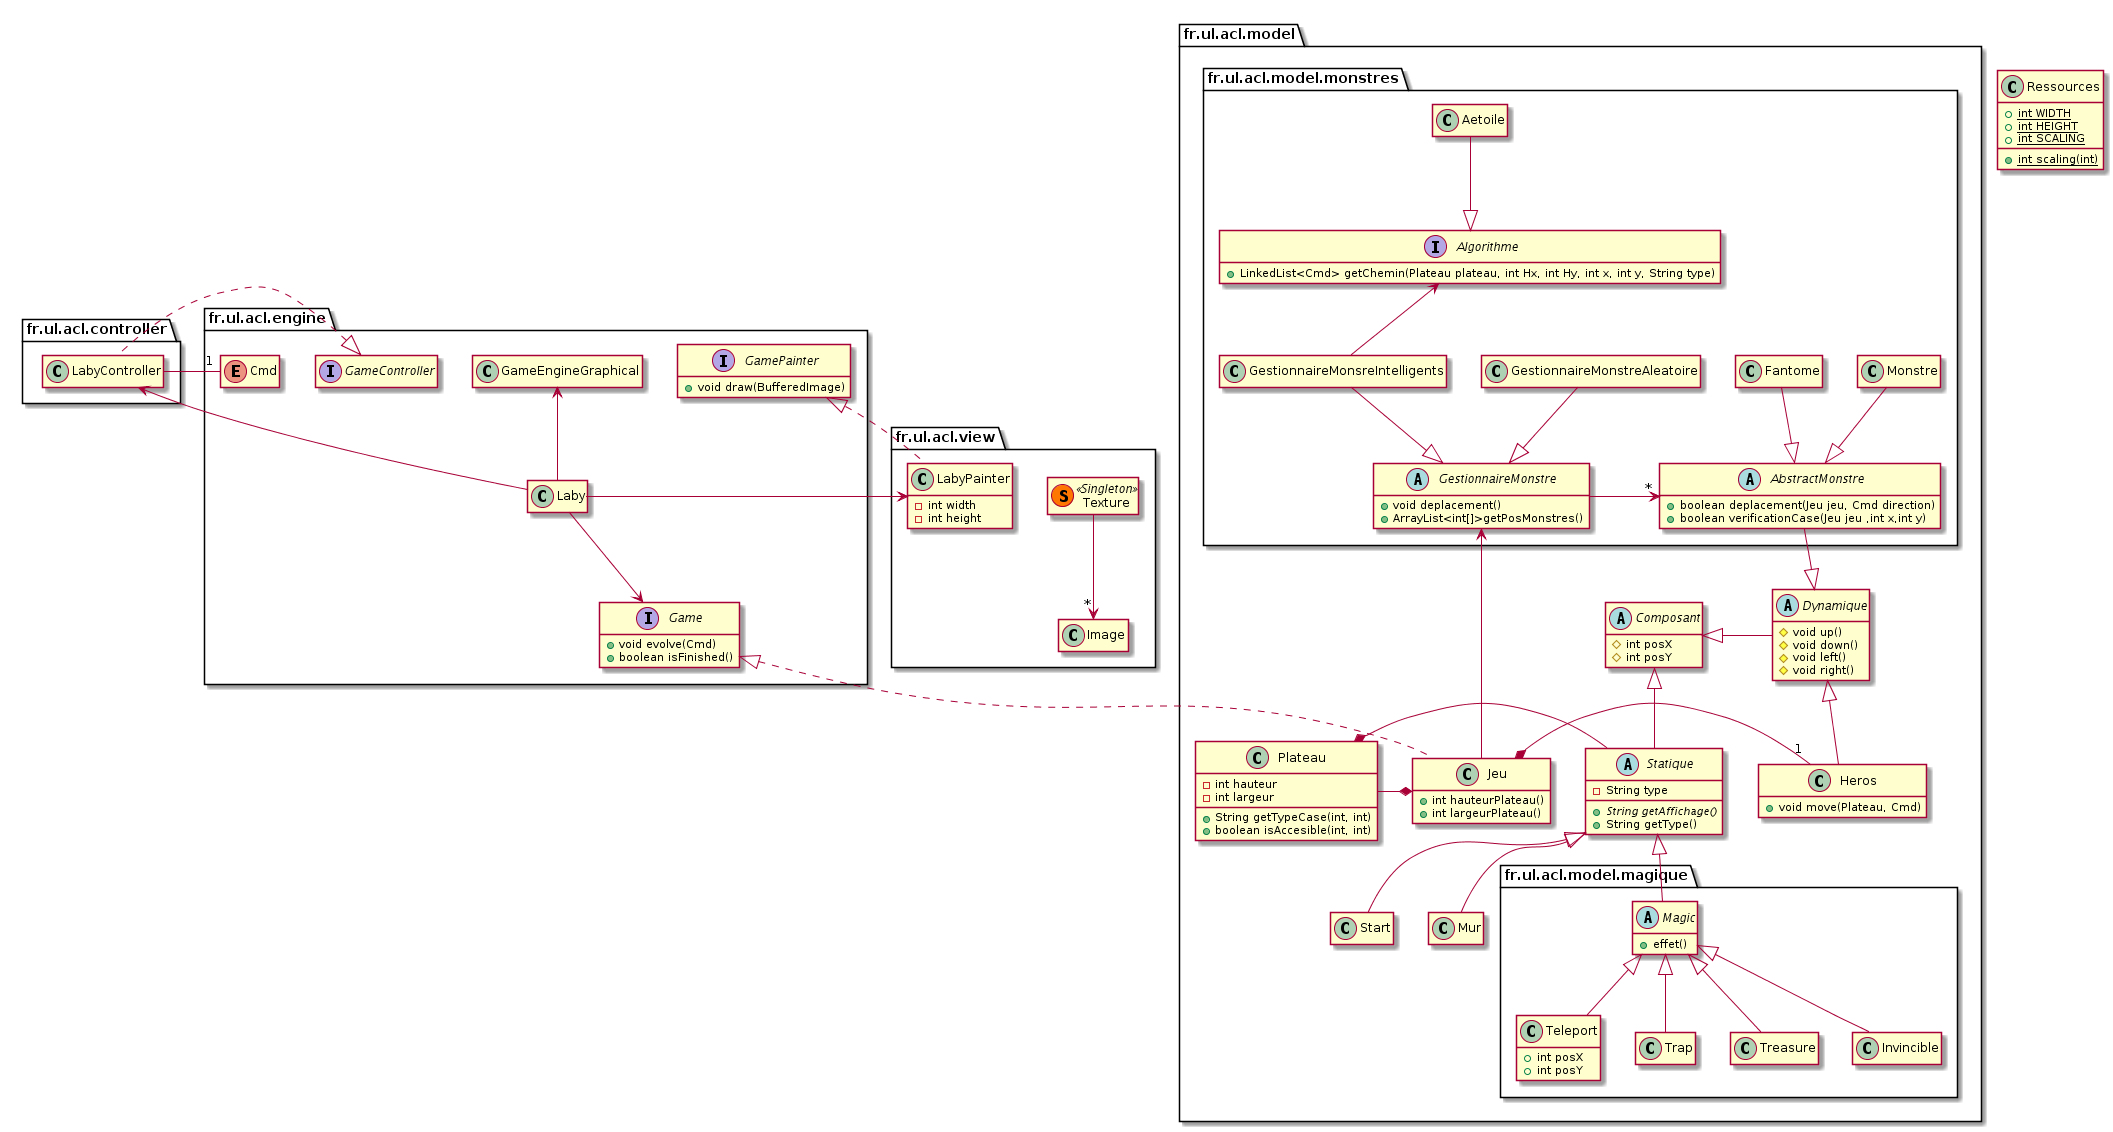

The diagram above was rendered by PlantUML. Its source (embedded in the PNG):
@startuml
package fr.ul.acl.controller {
class LabyController
}

 package fr.ul.acl.view {
  class Texture << (S,#FF7700) Singleton >>
  Texture --> "*" Image
   class LabyPainter {
    -int width
    -int height
  }

}
   class Ressources {
    +{static}int WIDTH
    +{static}int HEIGHT
    +{static}int SCALING
    +{static}int scaling(int)
  }

 package fr.ul.acl.engine {
   class GameEngineGraphical
   Interface GamePainter {
    +void draw(BufferedImage)
  }

   Interface GameController
   Enum Cmd
   GameController <|.. LabyController
  GamePainter <|.. LabyPainter
  LabyController -- "1" Cmd
  GameEngineGraphical <-- Laby
  Laby --> Game
  LabyPainter <-- Laby
  LabyController <-- Laby


  class Laby
}
 package fr.ul.acl.model {
  abstract class Composant {
    #int posX
    #int posY
  }
   abstract class Dynamique {
    #void up()
    #void down()
    #void left()
    #void right()
  }
   class Heros {
    +void move(Plateau, Cmd)
  }
 package fr.ul.acl.model.monstres {
  class GestionnaireMonsreIntelligents {
}
  class GestionnaireMonstreAleatoire {
}

  Abstract Class GestionnaireMonstre{
    + void deplacement()
    + ArrayList<int[]>getPosMonstres()
  }

  GestionnaireMonsreIntelligents --|> GestionnaireMonstre
  GestionnaireMonstreAleatoire --|> GestionnaireMonstre

  Interface Algorithme{
    + LinkedList<Cmd> getChemin(Plateau plateau, int Hx, int Hy, int x, int y, String type)
  }

  Algorithme <-- GestionnaireMonsreIntelligents

  Class Aetoile{
  }

  Aetoile --|> Algorithme

  abstract class AbstractMonstre{
    + boolean deplacement(Jeu jeu, Cmd direction)
    + boolean verificationCase(Jeu jeu ,int x,int y)
  }

  class Monstre{
  }

  class Fantome{
  }

  Fantome --|> AbstractMonstre
  Monstre --|> AbstractMonstre

  AbstractMonstre --|> Dynamique
  AbstractMonstre "*" <- GestionnaireMonstre


}

  GestionnaireMonstre  <--  Jeu
   class Jeu {
    +int hauteurPlateau()
    +int largeurPlateau()
  }

   class Plateau {
    -int hauteur
    -int largeur   
    +String getTypeCase(int, int)
    +boolean isAccesible(int, int)
  }
   abstract class Statique {
    -String type
    +{abstract} String getAffichage()
    +String getType()
  }
  class Mur
 package fr.ul.acl.model.magique {
  abstract class Magic{
    +effet()
  }

  class Teleport{
    +int posX
    +int posY
  }

  class Trap

  class Treasure

  class Invincible
  }
  class Start
  Composant <|- Dynamique
  Dynamique <|-- Heros
  Statique <|-- Mur
  Composant <|-- Statique
  
  Jeu *- "1" Heros
  Plateau -* Jeu 
  Plateau *- Statique

  Statique <|-- Magic
  Statique <|-- Start
  Magic <|-- Teleport
  Magic <|-- Trap
  Magic <|-- Treasure
  Magic <|-- Invincible


}
   interface Game {
    +void evolve(Cmd)
    +boolean isFinished()
  }
  
 Game <|.. Jeu
 hide empty members
@enduml